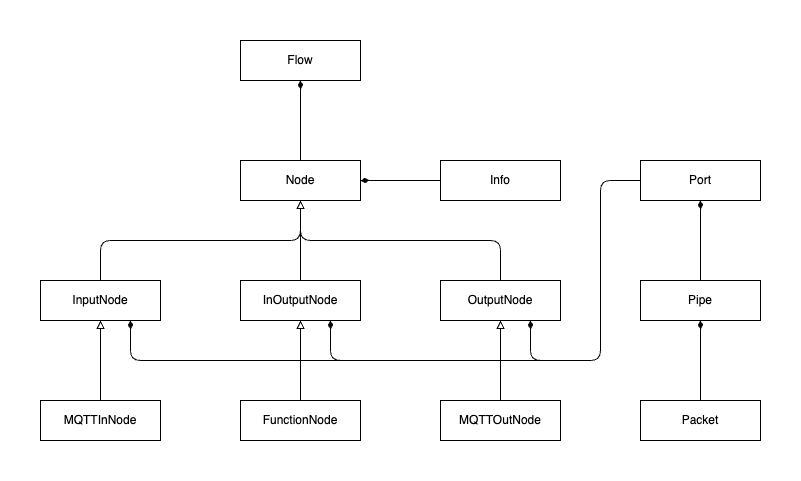

The diagram above was exported from draw.io. Its source (the exported page's mxGraphModel, read from the mxfile embedded in the PNG):
<mxGraphModel dx="1726" dy="1108" grid="1" gridSize="10" guides="1" tooltips="1" connect="1" arrows="1" fold="1" page="1" pageScale="1" pageWidth="1169" pageHeight="827" background="#ffffff" math="0" shadow="0">
  <root>
    <mxCell id="0" />
    <mxCell id="1" parent="0" />
    <mxCell id="50" style="edgeStyle=none;html=1;exitX=0.5;exitY=0;exitDx=0;exitDy=0;entryX=0.5;entryY=1;entryDx=0;entryDy=0;endArrow=block;endFill=0;" edge="1" parent="1" source="2" target="17">
      <mxGeometry relative="1" as="geometry">
        <mxPoint x="220" y="230" as="targetPoint" />
        <Array as="points">
          <mxPoint x="100" y="240" />
          <mxPoint x="300" y="240" />
        </Array>
      </mxGeometry>
    </mxCell>
    <mxCell id="62" style="edgeStyle=none;html=1;exitX=0.75;exitY=1;exitDx=0;exitDy=0;entryX=0;entryY=0.5;entryDx=0;entryDy=0;endArrow=none;endFill=0;startArrow=diamondThin;startFill=1;" edge="1" parent="1" source="2" target="53">
      <mxGeometry relative="1" as="geometry">
        <Array as="points">
          <mxPoint x="130" y="360" />
          <mxPoint x="600" y="360" />
          <mxPoint x="600" y="180" />
        </Array>
      </mxGeometry>
    </mxCell>
    <mxCell id="2" value="InputNode" style="rounded=0;whiteSpace=wrap;html=1;" parent="1" vertex="1">
      <mxGeometry x="40" y="280" width="120" height="40" as="geometry" />
    </mxCell>
    <mxCell id="69" style="edgeStyle=none;html=1;exitX=1;exitY=0.5;exitDx=0;exitDy=0;entryX=0;entryY=0.5;entryDx=0;entryDy=0;startArrow=diamondThin;startFill=1;endArrow=none;endFill=0;" edge="1" parent="1" source="17" target="68">
      <mxGeometry relative="1" as="geometry" />
    </mxCell>
    <mxCell id="17" value="Node" style="rounded=0;whiteSpace=wrap;html=1;" parent="1" vertex="1">
      <mxGeometry x="240" y="160" width="120" height="40" as="geometry" />
    </mxCell>
    <mxCell id="37" value="" style="rounded=0;whiteSpace=wrap;html=1;hachureGap=4;fontFamily=Architects Daughter;fontSource=https%3A%2F%2Ffonts.googleapis.com%2Fcss%3Ffamily%3DArchitects%2BDaughter;fontSize=20;strokeColor=none;fillColor=none;" parent="1" vertex="1">
      <mxGeometry width="120" height="60" as="geometry" />
    </mxCell>
    <mxCell id="38" value="" style="rounded=0;whiteSpace=wrap;html=1;hachureGap=4;fontFamily=Architects Daughter;fontSource=https%3A%2F%2Ffonts.googleapis.com%2Fcss%3Ffamily%3DArchitects%2BDaughter;fontSize=20;strokeColor=none;fillColor=none;" parent="1" vertex="1">
      <mxGeometry x="680" y="420" width="120" height="60" as="geometry" />
    </mxCell>
    <mxCell id="51" value="" style="edgeStyle=none;html=1;endArrow=block;endFill=0;" edge="1" parent="1" source="39" target="17">
      <mxGeometry relative="1" as="geometry" />
    </mxCell>
    <mxCell id="63" style="edgeStyle=none;html=1;exitX=0.75;exitY=1;exitDx=0;exitDy=0;entryX=0;entryY=0.5;entryDx=0;entryDy=0;startArrow=diamondThin;startFill=1;endArrow=none;endFill=0;" edge="1" parent="1" source="39" target="53">
      <mxGeometry relative="1" as="geometry">
        <Array as="points">
          <mxPoint x="330" y="360" />
          <mxPoint x="600" y="360" />
          <mxPoint x="600" y="180" />
        </Array>
      </mxGeometry>
    </mxCell>
    <mxCell id="39" value="InOutputNode" style="rounded=0;whiteSpace=wrap;html=1;" vertex="1" parent="1">
      <mxGeometry x="240" y="280" width="120" height="40" as="geometry" />
    </mxCell>
    <mxCell id="52" style="edgeStyle=none;html=1;exitX=0.5;exitY=0;exitDx=0;exitDy=0;entryX=0.5;entryY=1;entryDx=0;entryDy=0;endArrow=block;endFill=0;" edge="1" parent="1" source="40" target="17">
      <mxGeometry relative="1" as="geometry">
        <Array as="points">
          <mxPoint x="500" y="240" />
          <mxPoint x="300" y="240" />
        </Array>
      </mxGeometry>
    </mxCell>
    <mxCell id="64" style="edgeStyle=none;html=1;exitX=0.75;exitY=1;exitDx=0;exitDy=0;startArrow=diamondThin;startFill=1;endArrow=none;endFill=0;entryX=0;entryY=0.5;entryDx=0;entryDy=0;" edge="1" parent="1" source="40" target="53">
      <mxGeometry relative="1" as="geometry">
        <mxPoint x="530" y="360" as="targetPoint" />
        <Array as="points">
          <mxPoint x="530" y="360" />
          <mxPoint x="600" y="360" />
          <mxPoint x="600" y="180" />
        </Array>
      </mxGeometry>
    </mxCell>
    <mxCell id="40" value="OutputNode" style="rounded=0;whiteSpace=wrap;html=1;" vertex="1" parent="1">
      <mxGeometry x="440" y="280" width="120" height="40" as="geometry" />
    </mxCell>
    <mxCell id="46" value="" style="edgeStyle=none;html=1;endArrow=block;endFill=0;" edge="1" parent="1" source="43" target="2">
      <mxGeometry relative="1" as="geometry" />
    </mxCell>
    <mxCell id="43" value="MQTTInNode" style="rounded=0;whiteSpace=wrap;html=1;" vertex="1" parent="1">
      <mxGeometry x="40" y="400" width="120" height="40" as="geometry" />
    </mxCell>
    <mxCell id="47" value="" style="edgeStyle=none;html=1;endArrow=block;endFill=0;" edge="1" parent="1" source="44" target="39">
      <mxGeometry relative="1" as="geometry" />
    </mxCell>
    <mxCell id="44" value="FunctionNode" style="rounded=0;whiteSpace=wrap;html=1;" vertex="1" parent="1">
      <mxGeometry x="240" y="400" width="120" height="40" as="geometry" />
    </mxCell>
    <mxCell id="48" value="" style="edgeStyle=none;html=1;endArrow=block;endFill=0;" edge="1" parent="1" source="45" target="40">
      <mxGeometry relative="1" as="geometry" />
    </mxCell>
    <mxCell id="45" value="MQTTOutNode" style="rounded=0;whiteSpace=wrap;html=1;" vertex="1" parent="1">
      <mxGeometry x="440" y="400" width="120" height="40" as="geometry" />
    </mxCell>
    <mxCell id="53" value="Port" style="rounded=0;whiteSpace=wrap;html=1;" vertex="1" parent="1">
      <mxGeometry x="640" y="160" width="120" height="40" as="geometry" />
    </mxCell>
    <mxCell id="60" style="edgeStyle=none;html=1;exitX=0.5;exitY=0;exitDx=0;exitDy=0;entryX=0.5;entryY=1;entryDx=0;entryDy=0;endArrow=diamondThin;endFill=1;" edge="1" parent="1" source="54" target="53">
      <mxGeometry relative="1" as="geometry" />
    </mxCell>
    <mxCell id="54" value="Pipe" style="rounded=0;whiteSpace=wrap;html=1;" vertex="1" parent="1">
      <mxGeometry x="640" y="280" width="120" height="40" as="geometry" />
    </mxCell>
    <mxCell id="65" style="edgeStyle=none;html=1;exitX=0.5;exitY=1;exitDx=0;exitDy=0;entryX=0.5;entryY=0;entryDx=0;entryDy=0;startArrow=diamondThin;startFill=1;endArrow=none;endFill=0;" edge="1" parent="1" source="55" target="17">
      <mxGeometry relative="1" as="geometry" />
    </mxCell>
    <mxCell id="55" value="Flow" style="rounded=0;whiteSpace=wrap;html=1;" vertex="1" parent="1">
      <mxGeometry x="240" y="40" width="120" height="40" as="geometry" />
    </mxCell>
    <mxCell id="61" style="edgeStyle=none;html=1;exitX=0.5;exitY=0;exitDx=0;exitDy=0;entryX=0.5;entryY=1;entryDx=0;entryDy=0;endArrow=diamondThin;endFill=1;" edge="1" parent="1" source="56" target="54">
      <mxGeometry relative="1" as="geometry" />
    </mxCell>
    <mxCell id="56" value="Packet" style="rounded=0;whiteSpace=wrap;html=1;" vertex="1" parent="1">
      <mxGeometry x="640" y="400" width="120" height="40" as="geometry" />
    </mxCell>
    <mxCell id="68" value="Info" style="rounded=0;whiteSpace=wrap;html=1;" vertex="1" parent="1">
      <mxGeometry x="440" y="160" width="120" height="40" as="geometry" />
    </mxCell>
  </root>
</mxGraphModel>